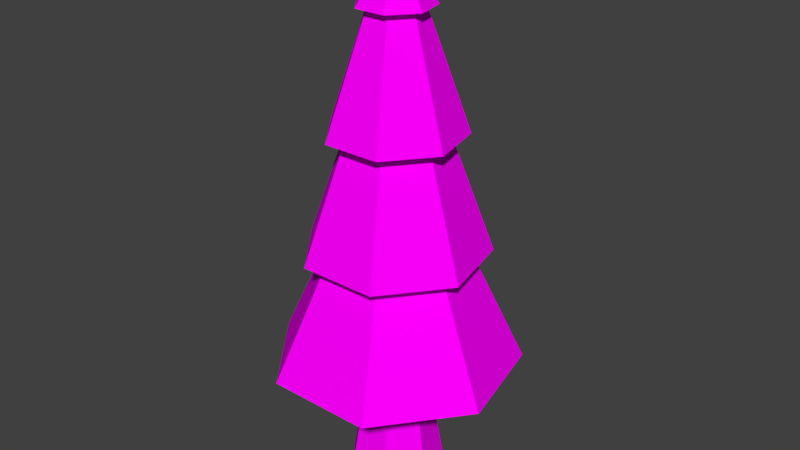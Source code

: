 # Source: Tree.blend  (saved by Blender 2.79.0; exported with 4.5.12 LTS)
import bpy
from mathutils import Matrix  # noqa: F401  (used for matrix-valued properties, if any)

bpy.ops.wm.read_factory_settings(use_empty=True)
scene = bpy.context.scene
scene.name = 'Scene'

# ---- collections
col_collection_1 = bpy.data.collections.new('Collection 1'); scene.collection.children.link(col_collection_1)

# ---- images (referenced by path relative to the original .blend; pixels are not part of the script)
import os
ASSET_DIR = os.environ.get("B2B_ASSET_DIR", "")  # directory of the original .blend (textures are referenced by path, not embedded)
HERE = os.path.dirname(os.path.abspath(__file__))  # packed textures are extracted next to this script under _unpacked/

def load_image(name, relpath, width, height, colorspace="sRGB"):
    """Load a texture the original file referenced (path relative to the .blend, or extracted next to this script)."""
    p = next((c for c in (os.path.join(HERE, relpath), os.path.join(ASSET_DIR, relpath)) if relpath and os.path.exists(c)), "")
    if p:
        img = bpy.data.images.load(p, check_existing=True)
        img.name = name
    else:  # same state as the original file: an image datablock whose file is absent (Cycles renders it pink)
        img = bpy.data.images.new(name, width, height)
        img.source = "FILE"
        img.filepath = "//" + (relpath or name)
    img.colorspace_settings.name = colorspace
    return img
img_lowpoly_tex_png_001 = load_image('LowPoly_tex.png.001', 'LowPoly_tex.png', 1024, 1024, 'sRGB')

# ---- materials (node trees are filled in below, after node groups)
mat_tree = bpy.data.materials.new('Tree')
mat_tree.alpha_threshold = 0.0
mat_tree.roughness = 0.5

# ---- material node trees
mat_tree.use_nodes = True; mat_tree.node_tree.nodes.clear()
_N = mat_tree.node_tree.nodes; _L = mat_tree.node_tree.links
n0 = _N.new('ShaderNodeTexImage'); n0.name = 'Image Texture'; n0.location = (20, 400)
n0.width = 140
n0.image = img_lowpoly_tex_png_001
n1 = _N.new('ShaderNodeBsdfDiffuse'); n1.name = 'Diffuse BSDF'; n1.location = (200, 360)
n2 = _N.new('ShaderNodeOutputMaterial'); n2.name = 'Material Output'; n2.location = (380, 300)
n3 = _N.new('ShaderNodeTexCoord'); n3.name = 'Texture Coordinate'; n3.location = (-160, 400)
_L.new(n1.outputs[0], n2.inputs[0])
_L.new(n3.outputs[2], n0.inputs[0])
_L.new(n0.outputs[0], n1.inputs[0])
n2.is_active_output = True

# ---- world
world_world = bpy.data.worlds.new('World'); scene.world = world_world
world_world.color = (0.05088, 0.05088, 0.05088)
world_world.use_sun_shadow = False
world_world.sun_shadow_jitter_overblur = 0.0
world_world.cycles.sampling_method = 'MANUAL'

# ---- meshes
me_circle = bpy.data.meshes.new('Circle')
me_circle.from_pydata([(0.0, 1.0, 0.0), (-0.7818, 0.6235, 0.0), (-0.9749, -0.2225, 0.0), (-0.4339, -0.901, 0.0), (0.4339, -0.901, 0.0), (0.9749, -0.2225, 0.0), (0.7818, 0.6235, 0.0), (2.067e-08, 0.5646, 2.649), (-0.4414, 0.352, 2.649), (-0.5504, -0.1256, 2.649), (-0.245, -0.5087, 2.649), (0.245, -0.5087, 2.649), (0.5504, -0.1256, 2.649), (0.4414, 0.352, 2.649), (1.96, 1.563, 2.649), (2.444, -0.5579, 2.649), (1.088, -2.259, 2.649), (-1.088, -2.259, 2.649), (-2.444, -0.5579, 2.649), (-1.96, 1.563, 2.649), (-5.133e-08, 2.507, 2.649), (4.376e-08, 0.0, 10.93), (-1.432, -0.3268, 4.875), (-1.801, -0.411, 5.014), (-1.017, -0.232, 7.24), (-1.325, -0.3025, 7.379), (-0.54, -0.1232, 9.683), (-0.7353, -0.1678, 9.744), (-0.5897, 0.4702, 9.744), (-0.433, 0.3453, 9.683), (-1.063, 0.8477, 7.379), (-0.8153, 0.6502, 7.24), (-1.444, 1.152, 5.014), (-1.148, 0.9158, 4.875), (-0.6373, -1.323, 4.875), (-0.8014, -1.664, 5.014), (-0.4525, -0.9395, 7.24), (-0.5899, -1.225, 7.379), (-0.2403, -0.499, 9.683), (-0.3272, -0.6795, 9.744), (-1.277e-08, 1.469, 4.875), (-2.788e-08, 1.847, 5.014), (4.667e-10, 1.043, 7.24), (-1.303e-08, 1.36, 7.379), (2.879e-08, 0.5539, 9.683), (1.23e-08, 0.7542, 9.744), (0.5897, 0.4702, 9.744), (0.433, 0.3453, 9.683), (1.063, 0.8477, 7.379), (0.8153, 0.6502, 7.24), (1.444, 1.152, 5.014), (1.148, 0.9158, 4.875), (0.7353, -0.1678, 9.744), (0.54, -0.1232, 9.683), (1.325, -0.3025, 7.379), (1.017, -0.232, 7.24), (1.801, -0.411, 5.014), (1.432, -0.3268, 4.875), (0.3272, -0.6795, 9.744), (0.2403, -0.499, 9.683), (0.5899, -1.225, 7.379), (0.4525, -0.9395, 7.24), (0.8014, -1.664, 5.014), (0.6373, -1.323, 4.875)], [], [(1, 0, 6, 5, 4, 3, 2), (7, 8, 19, 20), (6, 0, 7, 13), (4, 5, 12, 11), (2, 3, 10, 9), (0, 1, 8, 7), (5, 6, 13, 12), (3, 4, 11, 10), (1, 2, 9, 8), (12, 13, 14, 15), (13, 7, 20, 14), (9, 10, 17, 18), (8, 9, 18, 19), (11, 12, 15, 16), (10, 11, 16, 17), (28, 27, 21), (27, 39, 21), (46, 45, 21), (52, 46, 21), (45, 28, 21), (58, 52, 21), (39, 58, 21), (17, 16, 63, 34), (34, 63, 62, 35), (35, 62, 61, 36), (36, 61, 60, 37), (37, 60, 59, 38), (38, 59, 58, 39), (16, 15, 57, 63), (63, 57, 56, 62), (62, 56, 55, 61), (61, 55, 54, 60), (60, 54, 53, 59), (59, 53, 52, 58), (20, 19, 33, 40), (40, 33, 32, 41), (41, 32, 31, 42), (42, 31, 30, 43), (43, 30, 29, 44), (44, 29, 28, 45), (15, 14, 51, 57), (57, 51, 50, 56), (56, 50, 49, 55), (55, 49, 48, 54), (54, 48, 47, 53), (53, 47, 46, 52), (14, 20, 40, 51), (51, 40, 41, 50), (50, 41, 42, 49), (49, 42, 43, 48), (48, 43, 44, 47), (47, 44, 45, 46), (18, 17, 34, 22), (22, 34, 35, 23), (23, 35, 36, 24), (24, 36, 37, 25), (25, 37, 38, 26), (26, 38, 39, 27), (19, 18, 22, 33), (33, 22, 23, 32), (32, 23, 24, 31), (31, 24, 25, 30), (30, 25, 26, 29), (29, 26, 27, 28)])
_uv = me_circle.uv_layers.new(name='UVMap')
_uv.uv.foreach_set('vector', [0.3346, 0.9193, 0.3436, 0.9006, 0.3639, 0.8959, 0.3802, 0.9089, 0.3802, 0.9298, 0.3639, 0.9427, 0.3436, 0.9381, 0.5399, 0.8356, 0.5446, 0.8344, 0.546, 0.8517, 0.5377, 0.8516, 0.4046, 0.886, 0.4166, 0.8841, 0.4196, 0.9218, 0.4134, 0.9228, 0.3821, 0.8953, 0.393, 0.8898, 0.4074, 0.9247, 0.4019, 0.9276, 0.4409, 0.886, 0.4525, 0.8898, 0.438, 0.9247, 0.432, 0.9228, 0.4166, 0.8841, 0.4288, 0.8841, 0.4258, 0.9218, 0.4196, 0.9218, 0.393, 0.8898, 0.4046, 0.886, 0.4134, 0.9228, 0.4074, 0.9247, 0.4525, 0.8898, 0.4633, 0.8953, 0.4436, 0.9276, 0.438, 0.9247, 0.4288, 0.8841, 0.4409, 0.886, 0.432, 0.9228, 0.4258, 0.9218, 0.5311, 0.8342, 0.5353, 0.8357, 0.5295, 0.8497, 0.5209, 0.8454, 0.5353, 0.8357, 0.5399, 0.8356, 0.5377, 0.8516, 0.5295, 0.8497, 0.5492, 0.832, 0.5536, 0.8283, 0.5653, 0.8462, 0.5548, 0.8502, 0.5446, 0.8344, 0.5492, 0.832, 0.5548, 0.8502, 0.546, 0.8517, 0.5286, 0.8303, 0.5311, 0.8342, 0.5209, 0.8454, 0.5078, 0.833, 0.5536, 0.8283, 0.557, 0.8232, 0.5831, 0.8341, 0.5653, 0.8462, 0.5425, 0.9306, 0.5494, 0.9322, 0.5391, 0.9525, 0.5494, 0.9322, 0.5568, 0.9356, 0.5391, 0.9525, 0.5295, 0.9322, 0.5359, 0.9307, 0.5391, 0.9525, 0.523, 0.9351, 0.5295, 0.9322, 0.5391, 0.9525, 0.5359, 0.9307, 0.5425, 0.9306, 0.5391, 0.9525, 0.5141, 0.9397, 0.523, 0.9351, 0.5391, 0.9525, 0.5568, 0.9356, 0.5672, 0.9411, 0.5391, 0.9525, 0.5653, 0.8462, 0.5831, 0.8341, 0.5848, 0.8597, 0.5703, 0.8642, 0.5703, 0.8642, 0.5848, 0.8597, 0.5884, 0.8641, 0.571, 0.8683, 0.571, 0.8683, 0.5884, 0.8641, 0.5843, 0.8943, 0.5706, 0.8948, 0.5706, 0.8948, 0.5843, 0.8943, 0.5869, 0.8999, 0.5702, 0.8996, 0.5702, 0.8996, 0.5869, 0.8999, 0.5672, 0.936, 0.5585, 0.9324, 0.5585, 0.9324, 0.5672, 0.936, 0.5672, 0.9411, 0.5568, 0.9356, 0.5078, 0.833, 0.5209, 0.8454, 0.5128, 0.8649, 0.4991, 0.8601, 0.4991, 0.8601, 0.5128, 0.8649, 0.512, 0.868, 0.4963, 0.8629, 0.4963, 0.8629, 0.512, 0.868, 0.5114, 0.896, 0.4981, 0.8961, 0.4981, 0.8961, 0.5114, 0.896, 0.5115, 0.8997, 0.4963, 0.9001, 0.4963, 0.9001, 0.5115, 0.8997, 0.522, 0.9328, 0.5142, 0.9363, 0.5142, 0.9363, 0.522, 0.9328, 0.523, 0.9351, 0.5141, 0.9397, 0.5377, 0.8516, 0.546, 0.8517, 0.5465, 0.8677, 0.5357, 0.8678, 0.5357, 0.8678, 0.5465, 0.8677, 0.5465, 0.8707, 0.5355, 0.8707, 0.5355, 0.8707, 0.5465, 0.8707, 0.546, 0.894, 0.5346, 0.8942, 0.5346, 0.8942, 0.546, 0.894, 0.5457, 0.8978, 0.5346, 0.8979, 0.5346, 0.8979, 0.5457, 0.8978, 0.543, 0.928, 0.5358, 0.9281, 0.5358, 0.9281, 0.543, 0.928, 0.5425, 0.9306, 0.5359, 0.9307, 0.5209, 0.8454, 0.5295, 0.8497, 0.5246, 0.8669, 0.5128, 0.8649, 0.5128, 0.8649, 0.5246, 0.8669, 0.5242, 0.8699, 0.512, 0.868, 0.512, 0.868, 0.5242, 0.8699, 0.5232, 0.8949, 0.5114, 0.896, 0.5114, 0.896, 0.5232, 0.8949, 0.5233, 0.8986, 0.5115, 0.8997, 0.5115, 0.8997, 0.5233, 0.8986, 0.5288, 0.9297, 0.522, 0.9328, 0.522, 0.9328, 0.5288, 0.9297, 0.5295, 0.9322, 0.523, 0.9351, 0.5295, 0.8497, 0.5377, 0.8516, 0.5357, 0.8678, 0.5246, 0.8669, 0.5246, 0.8669, 0.5357, 0.8678, 0.5355, 0.8707, 0.5242, 0.8699, 0.5242, 0.8699, 0.5355, 0.8707, 0.5346, 0.8942, 0.5232, 0.8949, 0.5232, 0.8949, 0.5346, 0.8942, 0.5346, 0.8979, 0.5233, 0.8986, 0.5233, 0.8986, 0.5346, 0.8979, 0.5358, 0.9281, 0.5288, 0.9297, 0.5288, 0.9297, 0.5358, 0.9281, 0.5359, 0.9307, 0.5295, 0.9322, 0.5548, 0.8502, 0.5653, 0.8462, 0.5703, 0.8642, 0.5577, 0.8666, 0.5577, 0.8666, 0.5703, 0.8642, 0.571, 0.8683, 0.5579, 0.87, 0.5579, 0.87, 0.571, 0.8683, 0.5706, 0.8948, 0.5577, 0.8943, 0.5577, 0.8943, 0.5706, 0.8948, 0.5702, 0.8996, 0.5573, 0.8983, 0.5573, 0.8983, 0.5702, 0.8996, 0.5585, 0.9324, 0.5504, 0.9294, 0.5504, 0.9294, 0.5585, 0.9324, 0.5568, 0.9356, 0.5494, 0.9322, 0.546, 0.8517, 0.5548, 0.8502, 0.5577, 0.8666, 0.5465, 0.8677, 0.5465, 0.8677, 0.5577, 0.8666, 0.5579, 0.87, 0.5465, 0.8707, 0.5465, 0.8707, 0.5579, 0.87, 0.5577, 0.8943, 0.546, 0.894, 0.546, 0.894, 0.5577, 0.8943, 0.5573, 0.8983, 0.5457, 0.8978, 0.5457, 0.8978, 0.5573, 0.8983, 0.5504, 0.9294, 0.543, 0.928, 0.543, 0.928, 0.5504, 0.9294, 0.5494, 0.9322, 0.5425, 0.9306])
me_circle.materials.append(mat_tree)
me_circle.use_remesh_preserve_volume = False
me_circle.use_remesh_preserve_attributes = False
me_circle.use_mirror_vertex_groups = False
me_circle.update()

# ---- objects
ob_circle = bpy.data.objects.new('Circle', me_circle)

# ---- transforms, parenting, visibility, modifiers, constraints
ob_circle.location = (0.0, 0.0, 0.0)
ob_circle.scale = (0.5327, 0.5327, 0.5327)
ob_circle.lineart.crease_threshold = 0.0

# ---- collection membership
col_collection_1.objects.link(ob_circle)

# ---- scene / render settings (as saved in the file)
scene.frame_start = 1; scene.frame_end = 250; scene.frame_set(1)
scene.render.engine = 'CYCLES'
scene.render.resolution_percentage = 50
scene.render.dither_intensity = 0.0
scene.cycles.use_denoising = False
scene.cycles.samples = 128
scene.cycles.sampling_pattern = 'TABULATED_SOBOL'
scene.cycles.use_adaptive_sampling = False
scene.cycles.use_light_tree = False
scene.cycles.blur_glossy = 0.0
scene.cycles.sample_clamp_indirect = 0.0
scene.cycles.bake_type = 'AO'
scene.view_settings.view_transform = 'Standard'
bpy.context.view_layer.update()

# ---- added for rendering (the .blend has no active camera and no usable light): camera, sun
cam_auto = bpy.data.cameras.new('AutoCamera')
cam_auto.lens = 50.0
cam_auto.sensor_width = 36.0
cam_auto.clip_end = 1000.0
ob_auto_camera = bpy.data.objects.new('AutoCamera', cam_auto)
scene.collection.objects.link(ob_auto_camera)
ob_auto_camera.location = (6.34987, -7.55372, 7.99002)
ob_auto_camera.rotation_euler = (1.09748, -7.21219e-08, 0.694738)
scene.camera = ob_auto_camera
light_auto_sun = bpy.data.lights.new('AutoSun', 'SUN')
light_auto_sun.energy = 3.0
light_auto_sun.angle = 0.0523599
ob_auto_sun = bpy.data.objects.new('AutoSun', light_auto_sun)
scene.collection.objects.link(ob_auto_sun)
ob_auto_sun.rotation_euler = (0.872665, 0.174533, 0.523599)
bpy.context.view_layer.update()
